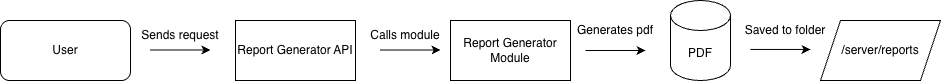

The diagram above was exported from draw.io. Its source (the exported page's mxGraphModel, read from the mxfile embedded in the PNG):
<mxGraphModel dx="3759" dy="1883" grid="1" gridSize="10" guides="1" tooltips="1" connect="1" arrows="1" fold="1" page="1" pageScale="1" pageWidth="850" pageHeight="1100" math="0" shadow="0">
  <root>
    <mxCell id="0" />
    <mxCell id="1" parent="0" />
    <mxCell id="SW0B4waoIgMuGIM0wSyo-2" parent="1" style="rounded=0;whiteSpace=wrap;html=1;" value="Report Generator API" vertex="1">
      <mxGeometry height="60" width="120" x="165" y="170" as="geometry" />
    </mxCell>
    <mxCell id="SW0B4waoIgMuGIM0wSyo-4" edge="1" parent="1" style="endArrow=classic;html=1;rounded=0;" value="">
      <mxGeometry height="50" relative="1" width="50" as="geometry">
        <mxPoint x="80" y="199.47" as="sourcePoint" />
        <mxPoint x="140" y="199.47" as="targetPoint" />
      </mxGeometry>
    </mxCell>
    <mxCell id="SW0B4waoIgMuGIM0wSyo-5" edge="1" parent="1" style="endArrow=classic;html=1;rounded=0;" value="">
      <mxGeometry height="50" relative="1" width="50" as="geometry">
        <mxPoint x="310" y="199.52000000000004" as="sourcePoint" />
        <mxPoint x="370" y="199.52000000000004" as="targetPoint" />
      </mxGeometry>
    </mxCell>
    <mxCell id="SW0B4waoIgMuGIM0wSyo-6" parent="1" style="rounded=1;whiteSpace=wrap;html=1;" value="User" vertex="1">
      <mxGeometry height="60" width="130" x="-70" y="170" as="geometry" />
    </mxCell>
    <mxCell id="SW0B4waoIgMuGIM0wSyo-7" parent="1" style="text;html=1;whiteSpace=wrap;strokeColor=none;fillColor=none;align=center;verticalAlign=middle;rounded=0;" value="Sends request" vertex="1">
      <mxGeometry height="30" width="140" x="40" y="170" as="geometry" />
    </mxCell>
    <mxCell id="SW0B4waoIgMuGIM0wSyo-8" parent="1" style="text;html=1;whiteSpace=wrap;strokeColor=none;fillColor=none;align=center;verticalAlign=middle;rounded=0;" value="Generates pdf" vertex="1">
      <mxGeometry height="40" width="90" x="500" y="160" as="geometry" />
    </mxCell>
    <mxCell id="SW0B4waoIgMuGIM0wSyo-9" parent="1" style="text;html=1;whiteSpace=wrap;strokeColor=none;fillColor=none;align=center;verticalAlign=middle;rounded=0;" value="Calls module" vertex="1">
      <mxGeometry height="40" width="90" x="290" y="165" as="geometry" />
    </mxCell>
    <mxCell id="SW0B4waoIgMuGIM0wSyo-10" parent="1" style="rounded=0;whiteSpace=wrap;html=1;" value="Report Generator Module" vertex="1">
      <mxGeometry height="60" width="120" x="380" y="170" as="geometry" />
    </mxCell>
    <mxCell id="SW0B4waoIgMuGIM0wSyo-11" edge="1" parent="1" style="endArrow=classic;html=1;rounded=0;" value="">
      <mxGeometry height="50" relative="1" width="50" as="geometry">
        <mxPoint x="515" y="200" as="sourcePoint" />
        <mxPoint x="575" y="200" as="targetPoint" />
      </mxGeometry>
    </mxCell>
    <mxCell id="SW0B4waoIgMuGIM0wSyo-12" parent="1" style="shape=cylinder3;whiteSpace=wrap;html=1;boundedLbl=1;backgroundOutline=1;size=15;" value="PDF" vertex="1">
      <mxGeometry height="80" width="60" x="600" y="150" as="geometry" />
    </mxCell>
    <mxCell id="SW0B4waoIgMuGIM0wSyo-13" edge="1" parent="1" style="endArrow=classic;html=1;rounded=0;" value="">
      <mxGeometry height="50" relative="1" width="50" as="geometry">
        <mxPoint x="680" y="198.95" as="sourcePoint" />
        <mxPoint x="740" y="198.95" as="targetPoint" />
      </mxGeometry>
    </mxCell>
    <mxCell id="SW0B4waoIgMuGIM0wSyo-14" parent="1" style="text;html=1;whiteSpace=wrap;strokeColor=none;fillColor=none;align=center;verticalAlign=middle;rounded=0;" value="Saved to folder" vertex="1">
      <mxGeometry height="40" width="90" x="670" y="160" as="geometry" />
    </mxCell>
    <mxCell id="SW0B4waoIgMuGIM0wSyo-16" parent="1" style="shape=parallelogram;perimeter=parallelogramPerimeter;whiteSpace=wrap;html=1;fixedSize=1;" value="/server/reports" vertex="1">
      <mxGeometry height="60" width="120" x="750" y="170" as="geometry" />
    </mxCell>
  </root>
</mxGraphModel>